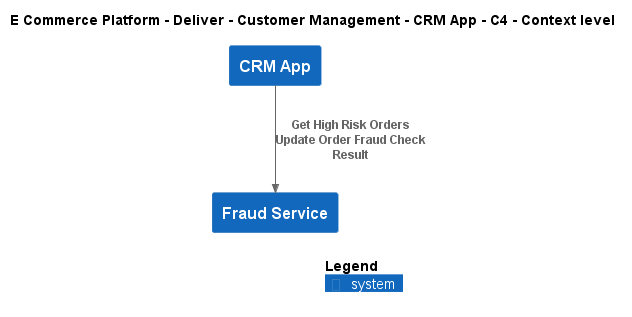

The diagram above was rendered by PlantUML. Its source (embedded in the PNG):
@startuml
!include ..\..\..\..\..\.c4s\C4_Context.puml

AddElementTag("c4interflow:lifecycle:new", $bgColor=green, $fontColor=#ffffff, $borderColor=green, $shadowing="False")
AddElementTag("c4interflow:lifecycle:changed", $bgColor=orange, $fontColor=#ffffff, $borderColor=orange, $shadowing="False")
AddElementTag("c4interflow:lifecycle:removed", $bgColor=red, $fontColor=#ffffff, $borderColor=red, $shadowing="False")

AddRelTag("c4interflow:lifecycle:new", $textColor=green, $lineColor=green)
AddRelTag("c4interflow:lifecycle:changed", $textColor=orange, $lineColor=orange)
AddRelTag("c4interflow:lifecycle:removed", $textColor=red, $lineColor=red)

SHOW_PERSON_PORTRAIT()
LAYOUT_TOP_DOWN()

skinparam linetype polyline

title E Commerce Platform - Deliver - Customer Management - CRM App - C4 - Context level

System(ECommercePlatform.Deliver.CustomerManagement.SoftwareSystems.CRMApp, "CRM App", "")
System(ECommercePlatform.Deliver.FraudManagement.SoftwareSystems.FraudService, "Fraud Service", "")

Rel(ECommercePlatform.Deliver.CustomerManagement.SoftwareSystems.CRMApp, ECommercePlatform.Deliver.FraudManagement.SoftwareSystems.FraudService, "Get High Risk Orders\nUpdate Order Fraud Check Result")


SHOW_LEGEND()
@enduml